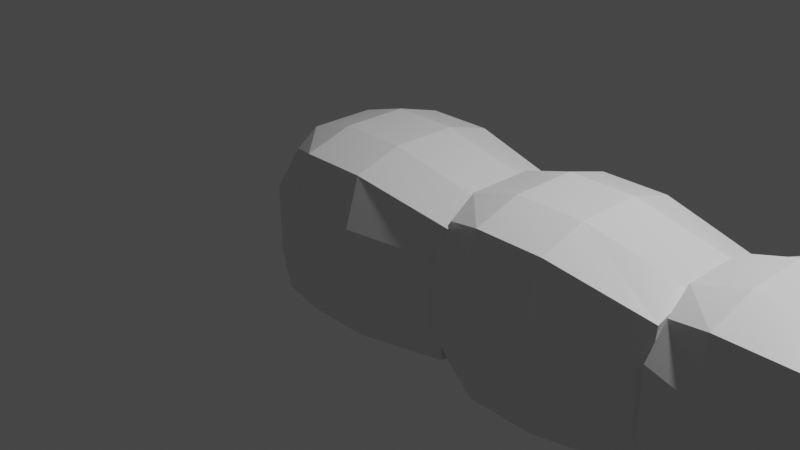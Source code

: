# Source: centipede.blend  (saved by Blender 2.93.21; exported with 4.5.12 LTS)
import bpy
from mathutils import Matrix  # noqa: F401  (used for matrix-valued properties, if any)

bpy.ops.wm.read_factory_settings(use_empty=True)
scene = bpy.context.scene
scene.name = 'Scene'

# ---- collections
col_collection = bpy.data.collections.new('Collection'); scene.collection.children.link(col_collection)
col_collection_2 = bpy.data.collections.new('Collection 2'); scene.collection.children.link(col_collection_2)

# ---- materials (node trees are filled in below, after node groups)
mat_material = bpy.data.materials.new('Material')
mat_material.alpha_threshold = 0.0
mat_material.use_transparent_shadow = False
mat_material.line_color = (0.0, 0.0, 0.0, 1.0)

# ---- material node trees
mat_material.use_nodes = True; mat_material.node_tree.nodes.clear()
_N = mat_material.node_tree.nodes; _L = mat_material.node_tree.links
n0 = _N.new('ShaderNodeOutputMaterial'); n0.name = 'Material Output'; n0.location = (300, 300)
n1 = _N.new('ShaderNodeBsdfPrincipled'); n1.name = 'Principled BSDF'; n1.location = (10, 300)
n1.distribution = 'GGX'
n1.subsurface_method = 'BURLEY'
n1.inputs[2].default_value = 0.4
n1.inputs[3].default_value = 1.45
n1.inputs[27].default_value = (0.0, 0.0, 0.0, 1.0)
n1.inputs[28].default_value = 1.0
_L.new(n1.outputs[0], n0.inputs[0])
n0.is_active_output = True

# ---- world
world_world = bpy.data.worlds.new('World'); scene.world = world_world
world_world.use_nodes = True; world_world.node_tree.nodes.clear()
_N = world_world.node_tree.nodes; _L = world_world.node_tree.links
n0 = _N.new('ShaderNodeOutputWorld'); n0.name = 'World Output'; n0.location = (300, 300)
n1 = _N.new('ShaderNodeBackground'); n1.name = 'Background'; n1.location = (10, 300)
n1.inputs[0].default_value = (0.05088, 0.05088, 0.05088, 1.0)
_L.new(n1.outputs[0], n0.inputs[0])
n0.is_active_output = True
world_world.color = (0.05088, 0.05088, 0.05088)
world_world.use_sun_shadow = False
world_world.sun_shadow_jitter_overblur = 0.0

# ---- cameras
cam_camera = bpy.data.cameras.new('Camera')
cam_camera.clip_end = 100.0
cam_camera.ortho_scale = 7.314

# ---- lights
light_light = bpy.data.lights.new('Light', 'POINT')
light_light.transmission_factor = 0.0
light_light.energy = 1000.0
light_light.shadow_soft_size = 0.1
light_light.shadow_maximum_resolution = 0.006
light_light.use_absolute_resolution = True

# ---- meshes
me_cube = bpy.data.meshes.new('Cube')
me_cube.from_pydata([(-0.8, -0.8, -0.8), (-0.85, -0.85, -0.35), (-0.85, -0.35, -0.85), (-1.0, -0.35, -0.35), (-0.35, -0.85, -0.85), (-0.35, -1.0, -0.35), (-0.35, -0.35, -1.0), (-0.85, -0.85, 0.35), (-0.8, -0.6271, 0.7074), (-1.0, -0.35, 0.35), (-0.85, -0.35, 0.85), (-0.35, -1.0, 0.35), (-0.35, -0.85, 0.85), (-0.35, -0.35, 1.0), (-0.85, 0.35, -0.85), (-1.0, 0.35, -0.35), (-0.8, 0.8, -0.8), (-0.85, 0.85, -0.35), (-0.35, 0.35, -1.0), (-0.35, 0.85, -0.85), (-0.35, 1.0, -0.35), (-1.0, 0.35, 0.35), (-0.85, 0.35, 0.85), (-0.85, 0.85, 0.35), (-0.8, 0.6271, 0.7074), (-0.35, 0.35, 1.0), (-0.35, 1.0, 0.35), (-0.35, 0.85, 0.85), (0.35, -0.85, -0.85), (0.35, -1.0, -0.35), (0.35, -0.35, -1.0), (1.343, -0.7314, -0.7314), (1.389, -0.7771, -0.32), (1.389, -0.32, -0.7771), (1.388, -0.32, -0.32), (0.35, -1.0, 0.35), (0.35, -0.85, 0.85), (0.35, -0.35, 1.0), (1.389, -0.7771, 0.32), (1.399, -0.7261, 0.6368), (1.388, -0.32, 0.32), (1.389, -0.32, 0.7771), (0.35, 0.35, -1.0), (0.35, 0.85, -0.85), (0.35, 1.0, -0.35), (1.389, 0.32, -0.7771), (1.388, 0.32, -0.32), (1.343, 0.7314, -0.7314), (1.389, 0.7771, -0.32), (0.35, 0.35, 1.0), (0.35, 1.0, 0.35), (0.35, 0.85, 0.85), (1.388, 0.32, 0.32), (1.389, 0.32, 0.7771), (1.389, 0.7771, 0.32), (1.399, 0.7261, 0.6368)], [], [(2, 0, 1, 3), (1, 0, 4, 5), (6, 4, 0, 2), (3, 1, 7, 9), (9, 7, 8, 10), (7, 1, 5, 11), (8, 7, 11, 12), (10, 8, 12, 13), (14, 2, 3, 15), (16, 14, 15, 17), (18, 6, 2, 14), (19, 18, 14, 16), (20, 19, 16, 17), (15, 3, 9, 21), (21, 9, 10, 22), (17, 15, 21, 23), (23, 21, 22, 24), (22, 10, 13, 25), (26, 20, 17, 23), (27, 26, 23, 24), (24, 22, 25, 27), (5, 4, 28, 29), (30, 28, 4, 6), (29, 28, 31, 32), (33, 31, 28, 30), (34, 32, 31, 33), (11, 5, 29, 35), (12, 11, 35, 36), (13, 12, 36, 37), (35, 29, 32, 38), (36, 35, 38, 39), (40, 38, 32, 34), (41, 39, 38, 40), (37, 36, 39, 41), (42, 30, 6, 18), (43, 42, 18, 19), (44, 43, 19, 20), (45, 33, 30, 42), (46, 34, 33, 45), (47, 45, 42, 43), (48, 46, 45, 47), (48, 47, 43, 44), (25, 13, 37, 49), (50, 44, 20, 26), (51, 50, 26, 27), (27, 25, 49, 51), (52, 40, 34, 46), (53, 41, 40, 52), (49, 37, 41, 53), (54, 52, 46, 48), (54, 48, 44, 50), (55, 53, 52, 54), (55, 54, 50, 51), (51, 49, 53, 55)])
me_cube.materials.append(mat_material)
me_cube.use_remesh_preserve_volume = False
me_cube.use_remesh_preserve_attributes = False
me_cube.use_mirror_vertex_groups = False
me_cube.update()
me_cube_001 = bpy.data.meshes.new('Cube.001')
me_cube_001.from_pydata([(-0.8, -0.6941, -0.7126), (-0.85, -0.85, -0.35), (-0.85, -0.35, -0.85), (-1.0, -0.35, -0.35), (-0.35, -0.85, -0.85), (-0.35, -1.0, -0.35), (-0.35, -0.35, -1.0), (-0.85, -0.85, 0.35), (-0.8, -0.6829, 0.6999), (-1.0, -0.35, 0.35), (-0.85, -0.35, 0.85), (-0.35, -1.0, 0.35), (-0.35, -0.85, 0.85), (-0.35, -0.35, 1.0), (-0.85, 0.35, -0.85), (-1.0, 0.35, -0.35), (-0.8, 0.6941, -0.7126), (-0.85, 0.85, -0.35), (-0.35, 0.35, -1.0), (-0.35, 0.85, -0.85), (-0.35, 1.0, -0.35), (-1.0, 0.35, 0.35), (-0.85, 0.35, 0.85), (-0.85, 0.85, 0.35), (-0.8, 0.6829, 0.6999), (-0.35, 0.35, 1.0), (-0.35, 1.0, 0.35), (-0.35, 0.85, 0.85), (0.35, -0.85, -0.85), (0.35, -1.0, -0.35), (0.35, -0.35, -1.0), (1.343, -0.7314, -0.7314), (1.389, -0.7771, -0.32), (1.389, -0.32, -0.7771), (1.388, -0.32, -0.32), (0.35, -1.0, 0.35), (0.35, -0.85, 0.85), (0.35, -0.35, 1.0), (1.389, -0.7771, 0.32), (1.383, -0.7261, 0.6368), (1.388, -0.32, 0.32), (1.389, -0.32, 0.7771), (0.35, 0.35, -1.0), (0.35, 0.85, -0.85), (0.35, 1.0, -0.35), (1.389, 0.32, -0.7771), (1.388, 0.32, -0.32), (1.343, 0.7314, -0.7314), (1.389, 0.7771, -0.32), (0.35, 0.35, 1.0), (0.35, 1.0, 0.35), (0.35, 0.85, 0.85), (1.388, 0.32, 0.32), (1.389, 0.32, 0.7771), (1.389, 0.7771, 0.32), (1.383, 0.7261, 0.6368)], [], [(2, 0, 1, 3), (1, 0, 4, 5), (6, 4, 0, 2), (3, 1, 7, 9), (9, 7, 8, 10), (7, 1, 5, 11), (8, 7, 11, 12), (10, 8, 12, 13), (14, 2, 3, 15), (16, 14, 15, 17), (18, 6, 2, 14), (19, 18, 14, 16), (20, 19, 16, 17), (15, 3, 9, 21), (21, 9, 10, 22), (17, 15, 21, 23), (23, 21, 22, 24), (22, 10, 13, 25), (26, 20, 17, 23), (27, 26, 23, 24), (24, 22, 25, 27), (5, 4, 28, 29), (30, 28, 4, 6), (29, 28, 31, 32), (33, 31, 28, 30), (34, 32, 31, 33), (11, 5, 29, 35), (12, 11, 35, 36), (13, 12, 36, 37), (35, 29, 32, 38), (36, 35, 38, 39), (40, 38, 32, 34), (41, 39, 38, 40), (37, 36, 39, 41), (42, 30, 6, 18), (43, 42, 18, 19), (44, 43, 19, 20), (45, 33, 30, 42), (46, 34, 33, 45), (47, 45, 42, 43), (48, 46, 45, 47), (48, 47, 43, 44), (25, 13, 37, 49), (50, 44, 20, 26), (51, 50, 26, 27), (27, 25, 49, 51), (52, 40, 34, 46), (53, 41, 40, 52), (49, 37, 41, 53), (54, 52, 46, 48), (54, 48, 44, 50), (55, 53, 52, 54), (55, 54, 50, 51), (51, 49, 53, 55)])
me_cube_001.materials.append(mat_material)
me_cube_001.use_remesh_preserve_volume = False
me_cube_001.use_remesh_preserve_attributes = False
me_cube_001.use_mirror_vertex_groups = False
me_cube_001.update()
me_cube_002 = bpy.data.meshes.new('Cube.002')
me_cube_002.from_pydata([(-0.8, -0.6941, -0.7126), (-0.85, -0.85, -0.35), (-0.85, -0.35, -0.85), (-1.0, -0.35, -0.35), (-0.35, -0.85, -0.85), (-0.35, -1.0, -0.35), (-0.35, -0.35, -1.0), (-0.85, -0.85, 0.35), (-0.8, -0.6829, 0.6999), (-1.0, -0.35, 0.35), (-0.85, -0.35, 0.85), (-0.35, -1.0, 0.35), (-0.35, -0.85, 0.85), (-0.35, -0.35, 1.0), (-0.85, 0.35, -0.85), (-1.0, 0.35, -0.35), (-0.8, 0.6941, -0.7126), (-0.85, 0.85, -0.35), (-0.35, 0.35, -1.0), (-0.35, 0.85, -0.85), (-0.35, 1.0, -0.35), (-1.0, 0.35, 0.35), (-0.85, 0.35, 0.85), (-0.85, 0.85, 0.35), (-0.8, 0.6829, 0.6999), (-0.35, 0.35, 1.0), (-0.35, 1.0, 0.35), (-0.35, 0.85, 0.85), (0.35, -0.85, -0.85), (0.35, -1.0, -0.35), (0.35, -0.35, -1.0), (1.343, -0.7314, -0.7314), (1.389, -0.7771, -0.32), (1.389, -0.32, -0.7771), (1.388, -0.32, -0.32), (0.35, -1.0, 0.35), (0.35, -0.85, 0.85), (0.35, -0.35, 1.0), (1.389, -0.7771, 0.32), (1.367, -0.7261, 0.6368), (1.388, -0.32, 0.32), (1.389, -0.32, 0.7771), (0.35, 0.35, -1.0), (0.35, 0.85, -0.85), (0.35, 1.0, -0.35), (1.389, 0.32, -0.7771), (1.388, 0.32, -0.32), (1.343, 0.7314, -0.7314), (1.389, 0.7771, -0.32), (0.35, 0.35, 1.0), (0.35, 1.0, 0.35), (0.35, 0.85, 0.85), (1.388, 0.32, 0.32), (1.389, 0.32, 0.7771), (1.389, 0.7771, 0.32), (1.367, 0.7261, 0.6368)], [], [(2, 0, 1, 3), (1, 0, 4, 5), (6, 4, 0, 2), (3, 1, 7, 9), (9, 7, 8, 10), (7, 1, 5, 11), (8, 7, 11, 12), (10, 8, 12, 13), (14, 2, 3, 15), (16, 14, 15, 17), (18, 6, 2, 14), (19, 18, 14, 16), (20, 19, 16, 17), (15, 3, 9, 21), (21, 9, 10, 22), (17, 15, 21, 23), (23, 21, 22, 24), (22, 10, 13, 25), (26, 20, 17, 23), (27, 26, 23, 24), (24, 22, 25, 27), (5, 4, 28, 29), (30, 28, 4, 6), (29, 28, 31, 32), (33, 31, 28, 30), (34, 32, 31, 33), (11, 5, 29, 35), (12, 11, 35, 36), (13, 12, 36, 37), (35, 29, 32, 38), (36, 35, 38, 39), (40, 38, 32, 34), (41, 39, 38, 40), (37, 36, 39, 41), (42, 30, 6, 18), (43, 42, 18, 19), (44, 43, 19, 20), (45, 33, 30, 42), (46, 34, 33, 45), (47, 45, 42, 43), (48, 46, 45, 47), (48, 47, 43, 44), (25, 13, 37, 49), (50, 44, 20, 26), (51, 50, 26, 27), (27, 25, 49, 51), (52, 40, 34, 46), (53, 41, 40, 52), (49, 37, 41, 53), (54, 52, 46, 48), (54, 48, 44, 50), (55, 53, 52, 54), (55, 54, 50, 51), (51, 49, 53, 55)])
me_cube_002.materials.append(mat_material)
me_cube_002.use_remesh_preserve_volume = False
me_cube_002.use_remesh_preserve_attributes = False
me_cube_002.use_mirror_vertex_groups = False
me_cube_002.update()
me_cube_003 = bpy.data.meshes.new('Cube.003')
me_cube_003.from_pydata([(-0.8, -0.6941, -0.7126), (-0.85, -0.85, -0.35), (-0.85, -0.35, -0.85), (-1.0, -0.35, -0.35), (-0.35, -0.85, -0.85), (-0.35, -1.0, -0.35), (-0.35, -0.35, -1.0), (-0.85, -0.85, 0.35), (-0.8, -0.6829, 0.6999), (-1.0, -0.35, 0.35), (-0.85, -0.35, 0.85), (-0.35, -1.0, 0.35), (-0.35, -0.85, 0.85), (-0.35, -0.35, 1.0), (-0.85, 0.35, -0.85), (-1.0, 0.35, -0.35), (-0.8, 0.6941, -0.7126), (-0.85, 0.85, -0.35), (-0.35, 0.35, -1.0), (-0.35, 0.85, -0.85), (-0.35, 1.0, -0.35), (-1.0, 0.35, 0.35), (-0.85, 0.35, 0.85), (-0.85, 0.85, 0.35), (-0.8, 0.6829, 0.6999), (-0.35, 0.35, 1.0), (-0.35, 1.0, 0.35), (-0.35, 0.85, 0.85), (0.35, -0.85, -0.85), (0.35, -1.0, -0.35), (0.35, -0.35, -1.0), (1.343, -0.7314, -0.7314), (1.389, -0.7771, -0.32), (1.389, -0.32, -0.7771), (1.388, -0.32, -0.32), (0.35, -1.0, 0.35), (0.35, -0.85, 0.85), (0.35, -0.35, 1.0), (1.389, -0.7771, 0.32), (1.351, -0.7261, 0.6368), (1.388, -0.32, 0.32), (1.389, -0.32, 0.7771), (0.35, 0.35, -1.0), (0.35, 0.85, -0.85), (0.35, 1.0, -0.35), (1.389, 0.32, -0.7771), (1.388, 0.32, -0.32), (1.343, 0.7314, -0.7314), (1.389, 0.7771, -0.32), (0.35, 0.35, 1.0), (0.35, 1.0, 0.35), (0.35, 0.85, 0.85), (1.388, 0.32, 0.32), (1.389, 0.32, 0.7771), (1.389, 0.7771, 0.32), (1.351, 0.7261, 0.6368)], [], [(2, 0, 1, 3), (1, 0, 4, 5), (6, 4, 0, 2), (3, 1, 7, 9), (9, 7, 8, 10), (7, 1, 5, 11), (8, 7, 11, 12), (10, 8, 12, 13), (14, 2, 3, 15), (16, 14, 15, 17), (18, 6, 2, 14), (19, 18, 14, 16), (20, 19, 16, 17), (15, 3, 9, 21), (21, 9, 10, 22), (17, 15, 21, 23), (23, 21, 22, 24), (22, 10, 13, 25), (26, 20, 17, 23), (27, 26, 23, 24), (24, 22, 25, 27), (5, 4, 28, 29), (30, 28, 4, 6), (29, 28, 31, 32), (33, 31, 28, 30), (34, 32, 31, 33), (11, 5, 29, 35), (12, 11, 35, 36), (13, 12, 36, 37), (35, 29, 32, 38), (36, 35, 38, 39), (40, 38, 32, 34), (41, 39, 38, 40), (37, 36, 39, 41), (42, 30, 6, 18), (43, 42, 18, 19), (44, 43, 19, 20), (45, 33, 30, 42), (46, 34, 33, 45), (47, 45, 42, 43), (48, 46, 45, 47), (48, 47, 43, 44), (25, 13, 37, 49), (50, 44, 20, 26), (51, 50, 26, 27), (27, 25, 49, 51), (52, 40, 34, 46), (53, 41, 40, 52), (49, 37, 41, 53), (54, 52, 46, 48), (54, 48, 44, 50), (55, 53, 52, 54), (55, 54, 50, 51), (51, 49, 53, 55)])
me_cube_003.materials.append(mat_material)
me_cube_003.use_remesh_preserve_volume = False
me_cube_003.use_remesh_preserve_attributes = False
me_cube_003.use_mirror_vertex_groups = False
me_cube_003.update()
me_cube_004 = bpy.data.meshes.new('Cube.004')
me_cube_004.from_pydata([(-0.8, -0.6941, -0.7126), (-0.85, -0.85, -0.35), (-0.85, -0.35, -0.85), (-1.0, -0.35, -0.35), (-0.35, -0.85, -0.85), (-0.35, -1.0, -0.35), (-0.35, -0.35, -1.0), (-0.85, -0.85, 0.35), (-0.8, -0.6829, 0.6999), (-1.0, -0.35, 0.35), (-0.85, -0.35, 0.85), (-0.35, -1.0, 0.35), (-0.35, -0.85, 0.85), (-0.35, -0.35, 1.0), (-0.85, 0.35, -0.85), (-1.0, 0.35, -0.35), (-0.8, 0.6941, -0.7126), (-0.85, 0.85, -0.35), (-0.35, 0.35, -1.0), (-0.35, 0.85, -0.85), (-0.35, 1.0, -0.35), (-1.0, 0.35, 0.35), (-0.85, 0.35, 0.85), (-0.85, 0.85, 0.35), (-0.8, 0.6829, 0.6999), (-0.35, 0.35, 1.0), (-0.35, 1.0, 0.35), (-0.35, 0.85, 0.85), (0.35, -0.85, -0.85), (0.35, -1.0, -0.35), (0.35, -0.35, -1.0), (1.343, -0.7314, -0.7314), (1.389, -0.7771, -0.32), (1.389, -0.32, -0.7771), (1.388, -0.32, -0.32), (0.35, -1.0, 0.35), (0.35, -0.85, 0.85), (0.35, -0.35, 1.0), (1.389, -0.7771, 0.32), (1.335, -0.7261, 0.6368), (1.388, -0.32, 0.32), (1.389, -0.32, 0.7771), (0.35, 0.35, -1.0), (0.35, 0.85, -0.85), (0.35, 1.0, -0.35), (1.389, 0.32, -0.7771), (1.388, 0.32, -0.32), (1.343, 0.7314, -0.7314), (1.389, 0.7771, -0.32), (0.35, 0.35, 1.0), (0.35, 1.0, 0.35), (0.35, 0.85, 0.85), (1.388, 0.32, 0.32), (1.389, 0.32, 0.7771), (1.389, 0.7771, 0.32), (1.335, 0.7261, 0.6368)], [], [(2, 0, 1, 3), (1, 0, 4, 5), (6, 4, 0, 2), (3, 1, 7, 9), (9, 7, 8, 10), (7, 1, 5, 11), (8, 7, 11, 12), (10, 8, 12, 13), (14, 2, 3, 15), (16, 14, 15, 17), (18, 6, 2, 14), (19, 18, 14, 16), (20, 19, 16, 17), (15, 3, 9, 21), (21, 9, 10, 22), (17, 15, 21, 23), (23, 21, 22, 24), (22, 10, 13, 25), (26, 20, 17, 23), (27, 26, 23, 24), (24, 22, 25, 27), (5, 4, 28, 29), (30, 28, 4, 6), (29, 28, 31, 32), (33, 31, 28, 30), (34, 32, 31, 33), (11, 5, 29, 35), (12, 11, 35, 36), (13, 12, 36, 37), (35, 29, 32, 38), (36, 35, 38, 39), (40, 38, 32, 34), (41, 39, 38, 40), (37, 36, 39, 41), (42, 30, 6, 18), (43, 42, 18, 19), (44, 43, 19, 20), (45, 33, 30, 42), (46, 34, 33, 45), (47, 45, 42, 43), (48, 46, 45, 47), (48, 47, 43, 44), (25, 13, 37, 49), (50, 44, 20, 26), (51, 50, 26, 27), (27, 25, 49, 51), (52, 40, 34, 46), (53, 41, 40, 52), (49, 37, 41, 53), (54, 52, 46, 48), (54, 48, 44, 50), (55, 53, 52, 54), (55, 54, 50, 51), (51, 49, 53, 55)])
me_cube_004.materials.append(mat_material)
me_cube_004.use_remesh_preserve_volume = False
me_cube_004.use_remesh_preserve_attributes = False
me_cube_004.use_mirror_vertex_groups = False
me_cube_004.update()
me_cube_005 = bpy.data.meshes.new('Cube.005')
me_cube_005.from_pydata([(-0.8, -0.6941, -0.7126), (-0.85, -0.85, -0.35), (-0.85, -0.35, -0.85), (-1.0, -0.35, -0.35), (-0.35, -0.85, -0.85), (-0.35, -1.0, -0.35), (-0.35, -0.35, -1.0), (-0.85, -0.85, 0.35), (-0.8, -0.6829, 0.6999), (-1.0, -0.35, 0.35), (-0.85, -0.35, 0.85), (-0.35, -1.0, 0.35), (-0.35, -0.85, 0.85), (-0.35, -0.35, 1.0), (-0.85, 0.35, -0.85), (-1.0, 0.35, -0.35), (-0.8, 0.6941, -0.7126), (-0.85, 0.85, -0.35), (-0.35, 0.35, -1.0), (-0.35, 0.85, -0.85), (-0.35, 1.0, -0.35), (-1.0, 0.35, 0.35), (-0.85, 0.35, 0.85), (-0.85, 0.85, 0.35), (-0.8, 0.6829, 0.6999), (-0.35, 0.35, 1.0), (-0.35, 1.0, 0.35), (-0.35, 0.85, 0.85), (0.35, -0.85, -0.85), (0.35, -1.0, -0.35), (0.35, -0.35, -1.0), (1.343, -0.7314, -0.7314), (1.389, -0.7771, -0.32), (1.389, -0.32, -0.7771), (1.388, -0.32, -0.32), (0.35, -1.0, 0.35), (0.35, -0.85, 0.85), (0.35, -0.35, 1.0), (1.389, -0.7771, 0.32), (1.319, -0.7261, 0.6368), (1.388, -0.32, 0.32), (1.389, -0.32, 0.7771), (0.35, 0.35, -1.0), (0.35, 0.85, -0.85), (0.35, 1.0, -0.35), (1.389, 0.32, -0.7771), (1.388, 0.32, -0.32), (1.343, 0.7314, -0.7314), (1.389, 0.7771, -0.32), (0.35, 0.35, 1.0), (0.35, 1.0, 0.35), (0.35, 0.85, 0.85), (1.388, 0.32, 0.32), (1.389, 0.32, 0.7771), (1.389, 0.7771, 0.32), (1.319, 0.7261, 0.6368)], [], [(2, 0, 1, 3), (1, 0, 4, 5), (6, 4, 0, 2), (3, 1, 7, 9), (9, 7, 8, 10), (7, 1, 5, 11), (8, 7, 11, 12), (10, 8, 12, 13), (14, 2, 3, 15), (16, 14, 15, 17), (18, 6, 2, 14), (19, 18, 14, 16), (20, 19, 16, 17), (15, 3, 9, 21), (21, 9, 10, 22), (17, 15, 21, 23), (23, 21, 22, 24), (22, 10, 13, 25), (26, 20, 17, 23), (27, 26, 23, 24), (24, 22, 25, 27), (5, 4, 28, 29), (30, 28, 4, 6), (29, 28, 31, 32), (33, 31, 28, 30), (34, 32, 31, 33), (11, 5, 29, 35), (12, 11, 35, 36), (13, 12, 36, 37), (35, 29, 32, 38), (36, 35, 38, 39), (40, 38, 32, 34), (41, 39, 38, 40), (37, 36, 39, 41), (42, 30, 6, 18), (43, 42, 18, 19), (44, 43, 19, 20), (45, 33, 30, 42), (46, 34, 33, 45), (47, 45, 42, 43), (48, 46, 45, 47), (48, 47, 43, 44), (25, 13, 37, 49), (50, 44, 20, 26), (51, 50, 26, 27), (27, 25, 49, 51), (52, 40, 34, 46), (53, 41, 40, 52), (49, 37, 41, 53), (54, 52, 46, 48), (54, 48, 44, 50), (55, 53, 52, 54), (55, 54, 50, 51), (51, 49, 53, 55)])
me_cube_005.materials.append(mat_material)
me_cube_005.use_remesh_preserve_volume = False
me_cube_005.use_remesh_preserve_attributes = False
me_cube_005.use_mirror_vertex_groups = False
me_cube_005.update()
me_cube_006 = bpy.data.meshes.new('Cube.006')
me_cube_006.from_pydata([(-0.8, -0.6941, -0.7126), (-0.85, -0.85, -0.35), (-0.85, -0.35, -0.85), (-1.0, -0.35, -0.35), (-0.35, -0.85, -0.85), (-0.35, -1.0, -0.35), (-0.35, -0.35, -1.0), (-0.85, -0.85, 0.35), (-0.8, -0.6829, 0.6999), (-1.0, -0.35, 0.35), (-0.85, -0.35, 0.85), (-0.35, -1.0, 0.35), (-0.35, -0.85, 0.85), (-0.35, -0.35, 1.0), (-0.85, 0.35, -0.85), (-1.0, 0.35, -0.35), (-0.8, 0.6941, -0.7126), (-0.85, 0.85, -0.35), (-0.35, 0.35, -1.0), (-0.35, 0.85, -0.85), (-0.35, 1.0, -0.35), (-1.0, 0.35, 0.35), (-0.85, 0.35, 0.85), (-0.85, 0.85, 0.35), (-0.8, 0.6829, 0.6999), (-0.35, 0.35, 1.0), (-0.35, 1.0, 0.35), (-0.35, 0.85, 0.85), (0.35, -0.85, -0.85), (0.35, -1.0, -0.35), (0.35, -0.35, -1.0), (1.343, -0.7314, -0.7314), (1.389, -0.7771, -0.32), (1.389, -0.32, -0.7771), (1.388, -0.32, -0.32), (0.35, -1.0, 0.35), (0.35, -0.85, 0.85), (0.35, -0.35, 1.0), (1.389, -0.7771, 0.32), (1.303, -0.7261, 0.6368), (1.388, -0.32, 0.32), (1.389, -0.32, 0.7771), (0.35, 0.35, -1.0), (0.35, 0.85, -0.85), (0.35, 1.0, -0.35), (1.389, 0.32, -0.7771), (1.388, 0.32, -0.32), (1.343, 0.7314, -0.7314), (1.389, 0.7771, -0.32), (0.35, 0.35, 1.0), (0.35, 1.0, 0.35), (0.35, 0.85, 0.85), (1.388, 0.32, 0.32), (1.389, 0.32, 0.7771), (1.389, 0.7771, 0.32), (1.303, 0.7261, 0.6368)], [], [(2, 0, 1, 3), (1, 0, 4, 5), (6, 4, 0, 2), (3, 1, 7, 9), (9, 7, 8, 10), (7, 1, 5, 11), (8, 7, 11, 12), (10, 8, 12, 13), (14, 2, 3, 15), (16, 14, 15, 17), (18, 6, 2, 14), (19, 18, 14, 16), (20, 19, 16, 17), (15, 3, 9, 21), (21, 9, 10, 22), (17, 15, 21, 23), (23, 21, 22, 24), (22, 10, 13, 25), (26, 20, 17, 23), (27, 26, 23, 24), (24, 22, 25, 27), (5, 4, 28, 29), (30, 28, 4, 6), (29, 28, 31, 32), (33, 31, 28, 30), (34, 32, 31, 33), (11, 5, 29, 35), (12, 11, 35, 36), (13, 12, 36, 37), (35, 29, 32, 38), (36, 35, 38, 39), (40, 38, 32, 34), (41, 39, 38, 40), (37, 36, 39, 41), (42, 30, 6, 18), (43, 42, 18, 19), (44, 43, 19, 20), (45, 33, 30, 42), (46, 34, 33, 45), (47, 45, 42, 43), (48, 46, 45, 47), (48, 47, 43, 44), (25, 13, 37, 49), (50, 44, 20, 26), (51, 50, 26, 27), (27, 25, 49, 51), (52, 40, 34, 46), (53, 41, 40, 52), (49, 37, 41, 53), (54, 52, 46, 48), (54, 48, 44, 50), (55, 53, 52, 54), (55, 54, 50, 51), (51, 49, 53, 55)])
me_cube_006.materials.append(mat_material)
me_cube_006.use_remesh_preserve_volume = False
me_cube_006.use_remesh_preserve_attributes = False
me_cube_006.use_mirror_vertex_groups = False
me_cube_006.update()
me_cube_007 = bpy.data.meshes.new('Cube.007')
me_cube_007.from_pydata([(-0.8, -0.6941, -0.7126), (-0.85, -0.85, -0.35), (-0.85, -0.35, -0.85), (-1.0, -0.35, -0.35), (-0.35, -0.85, -0.85), (-0.35, -1.0, -0.35), (-0.35, -0.35, -1.0), (-0.85, -0.85, 0.35), (-0.8, -0.6829, 0.6999), (-1.0, -0.35, 0.35), (-0.85, -0.35, 0.85), (-0.35, -1.0, 0.35), (-0.35, -0.85, 0.85), (-0.35, -0.35, 1.0), (-0.85, 0.35, -0.85), (-1.0, 0.35, -0.35), (-0.8, 0.6941, -0.7126), (-0.85, 0.85, -0.35), (-0.35, 0.35, -1.0), (-0.35, 0.85, -0.85), (-0.35, 1.0, -0.35), (-1.0, 0.35, 0.35), (-0.85, 0.35, 0.85), (-0.85, 0.85, 0.35), (-0.8, 0.6829, 0.6999), (-0.35, 0.35, 1.0), (-0.35, 1.0, 0.35), (-0.35, 0.85, 0.85), (0.35, -0.85, -0.85), (0.35, -1.0, -0.35), (0.35, -0.35, -1.0), (1.343, -0.7314, -0.7314), (1.389, -0.7771, -0.32), (1.389, -0.32, -0.7771), (1.388, -0.32, -0.32), (0.35, -1.0, 0.35), (0.35, -0.85, 0.85), (0.35, -0.35, 1.0), (1.389, -0.7771, 0.32), (1.286, -0.7261, 0.6368), (1.388, -0.32, 0.32), (1.389, -0.32, 0.7771), (0.35, 0.35, -1.0), (0.35, 0.85, -0.85), (0.35, 1.0, -0.35), (1.389, 0.32, -0.7771), (1.388, 0.32, -0.32), (1.343, 0.7314, -0.7314), (1.389, 0.7771, -0.32), (0.35, 0.35, 1.0), (0.35, 1.0, 0.35), (0.35, 0.85, 0.85), (1.388, 0.32, 0.32), (1.389, 0.32, 0.7771), (1.389, 0.7771, 0.32), (1.286, 0.7261, 0.6368)], [], [(2, 0, 1, 3), (1, 0, 4, 5), (6, 4, 0, 2), (3, 1, 7, 9), (9, 7, 8, 10), (7, 1, 5, 11), (8, 7, 11, 12), (10, 8, 12, 13), (14, 2, 3, 15), (16, 14, 15, 17), (18, 6, 2, 14), (19, 18, 14, 16), (20, 19, 16, 17), (15, 3, 9, 21), (21, 9, 10, 22), (17, 15, 21, 23), (23, 21, 22, 24), (22, 10, 13, 25), (26, 20, 17, 23), (27, 26, 23, 24), (24, 22, 25, 27), (5, 4, 28, 29), (30, 28, 4, 6), (29, 28, 31, 32), (33, 31, 28, 30), (34, 32, 31, 33), (11, 5, 29, 35), (12, 11, 35, 36), (13, 12, 36, 37), (35, 29, 32, 38), (36, 35, 38, 39), (40, 38, 32, 34), (41, 39, 38, 40), (37, 36, 39, 41), (42, 30, 6, 18), (43, 42, 18, 19), (44, 43, 19, 20), (45, 33, 30, 42), (46, 34, 33, 45), (47, 45, 42, 43), (48, 46, 45, 47), (48, 47, 43, 44), (25, 13, 37, 49), (50, 44, 20, 26), (51, 50, 26, 27), (27, 25, 49, 51), (52, 40, 34, 46), (53, 41, 40, 52), (49, 37, 41, 53), (54, 52, 46, 48), (54, 48, 44, 50), (55, 53, 52, 54), (55, 54, 50, 51), (51, 49, 53, 55)])
me_cube_007.materials.append(mat_material)
me_cube_007.use_remesh_preserve_volume = False
me_cube_007.use_remesh_preserve_attributes = False
me_cube_007.use_mirror_vertex_groups = False
me_cube_007.update()
me_cube_008 = bpy.data.meshes.new('Cube.008')
me_cube_008.from_pydata([(-0.8, -0.6941, -0.7126), (-0.85, -0.85, -0.35), (-0.85, -0.35, -0.85), (-1.0, -0.35, -0.35), (-0.35, -0.85, -0.85), (-0.35, -1.0, -0.35), (-0.35, -0.35, -1.0), (-0.85, -0.85, 0.35), (-0.8, -0.6829, 0.6999), (-1.0, -0.35, 0.35), (-0.85, -0.35, 0.85), (-0.35, -1.0, 0.35), (-0.35, -0.85, 0.85), (-0.35, -0.35, 1.0), (-0.85, 0.35, -0.85), (-1.0, 0.35, -0.35), (-0.8, 0.6941, -0.7126), (-0.85, 0.85, -0.35), (-0.35, 0.35, -1.0), (-0.35, 0.85, -0.85), (-0.35, 1.0, -0.35), (-1.0, 0.35, 0.35), (-0.85, 0.35, 0.85), (-0.85, 0.85, 0.35), (-0.8, 0.6829, 0.6999), (-0.35, 0.35, 1.0), (-0.35, 1.0, 0.35), (-0.35, 0.85, 0.85), (0.35, -0.85, -0.85), (0.35, -1.0, -0.35), (0.35, -0.35, -1.0), (1.343, -0.7314, -0.7314), (1.389, -0.7771, -0.32), (1.389, -0.32, -0.7771), (1.388, -0.32, -0.32), (0.35, -1.0, 0.35), (0.35, -0.85, 0.85), (0.35, -0.35, 1.0), (1.389, -0.7771, 0.32), (1.343, -0.7314, 0.7314), (1.388, -0.32, 0.32), (1.389, -0.32, 0.7771), (0.35, 0.35, -1.0), (0.35, 0.85, -0.85), (0.35, 1.0, -0.35), (1.389, 0.32, -0.7771), (1.388, 0.32, -0.32), (1.343, 0.7314, -0.7314), (1.389, 0.7771, -0.32), (0.35, 0.35, 1.0), (0.35, 1.0, 0.35), (0.35, 0.85, 0.85), (1.388, 0.32, 0.32), (1.389, 0.32, 0.7771), (1.389, 0.7771, 0.32), (1.343, 0.7314, 0.7314)], [], [(2, 0, 1, 3), (1, 0, 4, 5), (6, 4, 0, 2), (3, 1, 7, 9), (9, 7, 8, 10), (7, 1, 5, 11), (8, 7, 11, 12), (10, 8, 12, 13), (14, 2, 3, 15), (16, 14, 15, 17), (18, 6, 2, 14), (19, 18, 14, 16), (20, 19, 16, 17), (15, 3, 9, 21), (21, 9, 10, 22), (17, 15, 21, 23), (23, 21, 22, 24), (22, 10, 13, 25), (26, 20, 17, 23), (27, 26, 23, 24), (24, 22, 25, 27), (5, 4, 28, 29), (30, 28, 4, 6), (29, 28, 31, 32), (33, 31, 28, 30), (34, 32, 31, 33), (11, 5, 29, 35), (12, 11, 35, 36), (13, 12, 36, 37), (35, 29, 32, 38), (36, 35, 38, 39), (40, 38, 32, 34), (41, 39, 38, 40), (37, 36, 39, 41), (42, 30, 6, 18), (43, 42, 18, 19), (44, 43, 19, 20), (45, 33, 30, 42), (46, 34, 33, 45), (47, 45, 42, 43), (48, 46, 45, 47), (48, 47, 43, 44), (25, 13, 37, 49), (50, 44, 20, 26), (51, 50, 26, 27), (27, 25, 49, 51), (52, 40, 34, 46), (53, 41, 40, 52), (49, 37, 41, 53), (54, 52, 46, 48), (54, 48, 44, 50), (55, 53, 52, 54), (55, 54, 50, 51), (51, 49, 53, 55)])
me_cube_008.materials.append(mat_material)
me_cube_008.use_remesh_preserve_volume = False
me_cube_008.use_remesh_preserve_attributes = False
me_cube_008.use_mirror_vertex_groups = False
me_cube_008.update()

# ---- objects
ob_light = bpy.data.objects.new('Light', light_light)
ob_camera = bpy.data.objects.new('Camera', cam_camera)
ob_cube_1 = bpy.data.objects.new('Cube 1', me_cube)
ob_cube_2 = bpy.data.objects.new('Cube.2', me_cube_001)
ob_cube_3 = bpy.data.objects.new('Cube 3', me_cube_002)
ob_cube_4 = bpy.data.objects.new('Cube 4', me_cube_003)
ob_cube_5 = bpy.data.objects.new('Cube 5', me_cube_004)
ob_cube_6 = bpy.data.objects.new('Cube 6', me_cube_005)
ob_cube_7 = bpy.data.objects.new('Cube 7', me_cube_006)
ob_cube_8 = bpy.data.objects.new('Cube 8', me_cube_007)
ob_cube_9 = bpy.data.objects.new('Cube 9', me_cube_008)

# ---- transforms, parenting, visibility, modifiers, constraints
ob_light.location = (4.076, 1.005, 5.904)
ob_light.rotation_euler = (0.6503, 0.05522, 1.866)
ob_light.lock_rotations_4d = False
ob_light.empty_display_type = 'ARROWS'
ob_light.color = (0.0, 0.0, 0.0, 0.0)
ob_light.lineart.crease_threshold = 0.0
ob_camera.location = (7.359, -6.926, 4.958)
ob_camera.rotation_euler = (1.109, 0.0, 0.8149)
ob_camera.lock_rotations_4d = False
ob_camera.empty_display_type = 'ARROWS'
ob_camera.color = (0.0, 0.0, 0.0, 0.0)
ob_camera.display_type = 'WIRE'
ob_camera.lineart.crease_threshold = 0.0
ob_cube_1.location = (0.0, 0.0, 0.0)
ob_cube_1.lock_rotations_4d = False
ob_cube_1.empty_display_type = 'ARROWS'
ob_cube_1.lineart.crease_threshold = 0.0
ob_cube_2.location = (2.181, 0.0, 0.0)
ob_cube_2.lock_rotations_4d = False
ob_cube_2.empty_display_type = 'ARROWS'
ob_cube_2.lineart.crease_threshold = 0.0
ob_cube_3.location = (4.406, 0.0, 0.0)
ob_cube_3.lock_rotations_4d = False
ob_cube_3.empty_display_type = 'ARROWS'
ob_cube_3.lineart.crease_threshold = 0.0
ob_cube_4.location = (6.622, 0.0, 0.0)
ob_cube_4.lock_rotations_4d = False
ob_cube_4.empty_display_type = 'ARROWS'
ob_cube_4.lineart.crease_threshold = 0.0
ob_cube_5.location = (8.836, 0.0, 0.0)
ob_cube_5.lock_rotations_4d = False
ob_cube_5.empty_display_type = 'ARROWS'
ob_cube_5.lineart.crease_threshold = 0.0
ob_cube_6.location = (11.06, 0.0, 0.0)
ob_cube_6.lock_rotations_4d = False
ob_cube_6.empty_display_type = 'ARROWS'
ob_cube_6.lineart.crease_threshold = 0.0
ob_cube_7.location = (13.3, 0.0, 0.0)
ob_cube_7.lock_rotations_4d = False
ob_cube_7.empty_display_type = 'ARROWS'
ob_cube_7.lineart.crease_threshold = 0.0
ob_cube_8.location = (15.57, 0.0, 0.0)
ob_cube_8.lock_rotations_4d = False
ob_cube_8.empty_display_type = 'ARROWS'
ob_cube_8.lineart.crease_threshold = 0.0
ob_cube_9.location = (17.85, 0.0, 0.0)
ob_cube_9.lock_rotations_4d = False
ob_cube_9.empty_display_type = 'ARROWS'
ob_cube_9.lineart.crease_threshold = 0.0

# ---- collection membership
col_collection.objects.link(ob_light)
col_collection.objects.link(ob_camera)
col_collection_2.objects.link(ob_cube_1)
col_collection_2.objects.link(ob_cube_2)
col_collection_2.objects.link(ob_cube_3)
col_collection_2.objects.link(ob_cube_4)
col_collection_2.objects.link(ob_cube_5)
col_collection_2.objects.link(ob_cube_6)
col_collection_2.objects.link(ob_cube_7)
col_collection_2.objects.link(ob_cube_8)
col_collection_2.objects.link(ob_cube_9)

# ---- scene / render settings (as saved in the file)
scene.camera = ob_camera
scene.frame_start = 1; scene.frame_end = 250; scene.frame_set(1)
scene.render.engine = 'BLENDER_EEVEE_NEXT'
scene.cycles.use_denoising = False
scene.cycles.samples = 128
scene.cycles.sampling_pattern = 'TABULATED_SOBOL'
scene.cycles.use_adaptive_sampling = False
scene.cycles.use_light_tree = False
scene.view_settings.view_transform = 'Filmic'
bpy.context.view_layer.update()
